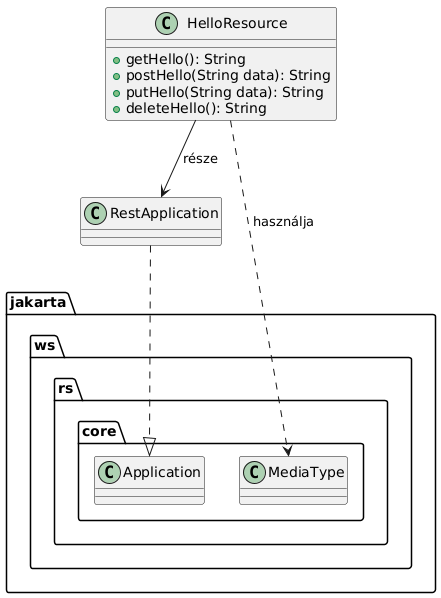

The diagram above was rendered by PlantUML. Its source (embedded in the PNG):
@startuml
class HelloResource {
  +getHello(): String
  +postHello(String data): String
  +putHello(String data): String
  +deleteHello(): String
}

class RestApplication {
}

RestApplication ..|> jakarta.ws.rs.core.Application
HelloResource ..> jakarta.ws.rs.core.MediaType : használja
HelloResource --> RestApplication : része

@enduml